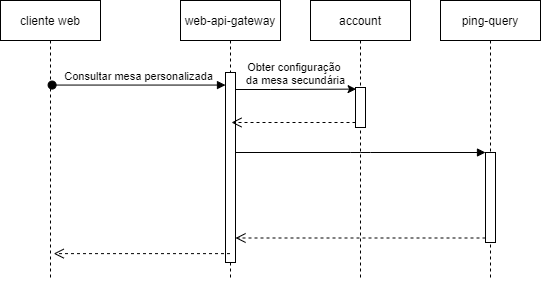

The diagram above was exported from draw.io. Its source (the exported page's mxGraphModel, read from the mxfile embedded in the PNG):
<mxGraphModel dx="1024" dy="592" grid="1" gridSize="10" guides="1" tooltips="1" connect="1" arrows="1" fold="1" page="1" pageScale="1" pageWidth="850" pageHeight="1100" math="0" shadow="0">
  <root>
    <mxCell id="0" />
    <mxCell id="1" parent="0" />
    <mxCell id="Uyb-Yq8d-PoNAWvaPkTT-1" value="web-api-gateway" style="shape=umlLifeline;perimeter=lifelinePerimeter;container=1;collapsible=0;recursiveResize=0;rounded=0;shadow=0;strokeWidth=1;" vertex="1" parent="1">
      <mxGeometry x="210" y="80" width="100" height="280" as="geometry" />
    </mxCell>
    <mxCell id="Uyb-Yq8d-PoNAWvaPkTT-2" value="" style="points=[];perimeter=orthogonalPerimeter;rounded=0;shadow=0;strokeWidth=1;" vertex="1" parent="Uyb-Yq8d-PoNAWvaPkTT-1">
      <mxGeometry x="45" y="72" width="10" height="190" as="geometry" />
    </mxCell>
    <mxCell id="Uyb-Yq8d-PoNAWvaPkTT-4" value="ping-query" style="shape=umlLifeline;perimeter=lifelinePerimeter;container=1;collapsible=0;recursiveResize=0;rounded=0;shadow=0;strokeWidth=1;" vertex="1" parent="1">
      <mxGeometry x="470" y="80" width="100" height="280" as="geometry" />
    </mxCell>
    <mxCell id="Uyb-Yq8d-PoNAWvaPkTT-5" value="" style="points=[];perimeter=orthogonalPerimeter;rounded=0;shadow=0;strokeWidth=1;" vertex="1" parent="Uyb-Yq8d-PoNAWvaPkTT-4">
      <mxGeometry x="45" y="152" width="10" height="90" as="geometry" />
    </mxCell>
    <mxCell id="Uyb-Yq8d-PoNAWvaPkTT-6" value="" style="verticalAlign=bottom;endArrow=open;dashed=1;endSize=8;exitX=0;exitY=0.95;shadow=0;strokeWidth=1;" edge="1" parent="1" source="Uyb-Yq8d-PoNAWvaPkTT-5" target="Uyb-Yq8d-PoNAWvaPkTT-2">
      <mxGeometry relative="1" as="geometry">
        <mxPoint x="365" y="238" as="targetPoint" />
      </mxGeometry>
    </mxCell>
    <mxCell id="Uyb-Yq8d-PoNAWvaPkTT-7" value="" style="verticalAlign=bottom;endArrow=block;entryX=0;entryY=0;shadow=0;strokeWidth=1;" edge="1" parent="1" source="Uyb-Yq8d-PoNAWvaPkTT-2" target="Uyb-Yq8d-PoNAWvaPkTT-5">
      <mxGeometry relative="1" as="geometry">
        <mxPoint x="365" y="162" as="sourcePoint" />
        <Array as="points">
          <mxPoint x="390" y="232" />
        </Array>
      </mxGeometry>
    </mxCell>
    <mxCell id="Uyb-Yq8d-PoNAWvaPkTT-16" value="account" style="shape=umlLifeline;perimeter=lifelinePerimeter;container=1;collapsible=0;recursiveResize=0;rounded=0;shadow=0;strokeWidth=1;" vertex="1" parent="1">
      <mxGeometry x="340" y="80" width="100" height="280" as="geometry" />
    </mxCell>
    <mxCell id="Uyb-Yq8d-PoNAWvaPkTT-17" value="" style="points=[];perimeter=orthogonalPerimeter;rounded=0;shadow=0;strokeWidth=1;" vertex="1" parent="Uyb-Yq8d-PoNAWvaPkTT-16">
      <mxGeometry x="45" y="87" width="10" height="40" as="geometry" />
    </mxCell>
    <mxCell id="Uyb-Yq8d-PoNAWvaPkTT-19" value="Obter configuração&amp;nbsp;&lt;br&gt;da mesa secundária" style="edgeStyle=orthogonalEdgeStyle;rounded=0;orthogonalLoop=1;jettySize=auto;html=1;entryX=0.06;entryY=0.04;entryDx=0;entryDy=0;entryPerimeter=0;verticalAlign=bottom;" edge="1" parent="1" source="Uyb-Yq8d-PoNAWvaPkTT-2" target="Uyb-Yq8d-PoNAWvaPkTT-17">
      <mxGeometry relative="1" as="geometry">
        <Array as="points">
          <mxPoint x="300" y="169" />
          <mxPoint x="300" y="169" />
        </Array>
      </mxGeometry>
    </mxCell>
    <mxCell id="Uyb-Yq8d-PoNAWvaPkTT-20" style="edgeStyle=orthogonalEdgeStyle;rounded=0;orthogonalLoop=1;jettySize=auto;html=1;dashed=1;endArrow=open;endFill=0;endSize=8;" edge="1" parent="1" source="Uyb-Yq8d-PoNAWvaPkTT-17">
      <mxGeometry relative="1" as="geometry">
        <mxPoint x="261" y="202" as="targetPoint" />
        <Array as="points">
          <mxPoint x="261" y="202" />
        </Array>
      </mxGeometry>
    </mxCell>
    <mxCell id="Uyb-Yq8d-PoNAWvaPkTT-24" value="cliente web" style="shape=umlLifeline;perimeter=lifelinePerimeter;container=1;collapsible=0;recursiveResize=0;rounded=0;shadow=0;strokeWidth=1;" vertex="1" parent="1">
      <mxGeometry x="30" y="80" width="100" height="280" as="geometry" />
    </mxCell>
    <mxCell id="Uyb-Yq8d-PoNAWvaPkTT-3" value="Consultar mesa personalizada" style="verticalAlign=bottom;startArrow=oval;endArrow=block;startSize=8;shadow=0;strokeWidth=1;fontStyle=0;exitX=0.516;exitY=0.302;exitDx=0;exitDy=0;exitPerimeter=0;" edge="1" parent="1" target="Uyb-Yq8d-PoNAWvaPkTT-2" source="Uyb-Yq8d-PoNAWvaPkTT-24">
      <mxGeometry relative="1" as="geometry">
        <mxPoint x="110" y="152" as="sourcePoint" />
      </mxGeometry>
    </mxCell>
    <mxCell id="Uyb-Yq8d-PoNAWvaPkTT-26" value="" style="verticalAlign=bottom;endArrow=open;dashed=1;endSize=8;shadow=0;strokeWidth=1;entryX=0.532;entryY=0.904;entryDx=0;entryDy=0;entryPerimeter=0;" edge="1" parent="1" source="Uyb-Yq8d-PoNAWvaPkTT-1" target="Uyb-Yq8d-PoNAWvaPkTT-24">
      <mxGeometry relative="1" as="geometry">
        <mxPoint x="110" y="389.9999999999999" as="targetPoint" />
        <mxPoint x="360" y="389.9999999999999" as="sourcePoint" />
      </mxGeometry>
    </mxCell>
  </root>
</mxGraphModel>